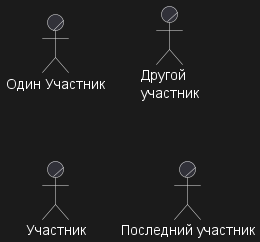

The diagram above was rendered by PlantUML. Its source (embedded in the PNG):
@startuml

:Один Участник:/
:Другой\nучастник:/ as Man2
actor/ Участник
actor/ :Последний участник: as Person1

@enduml